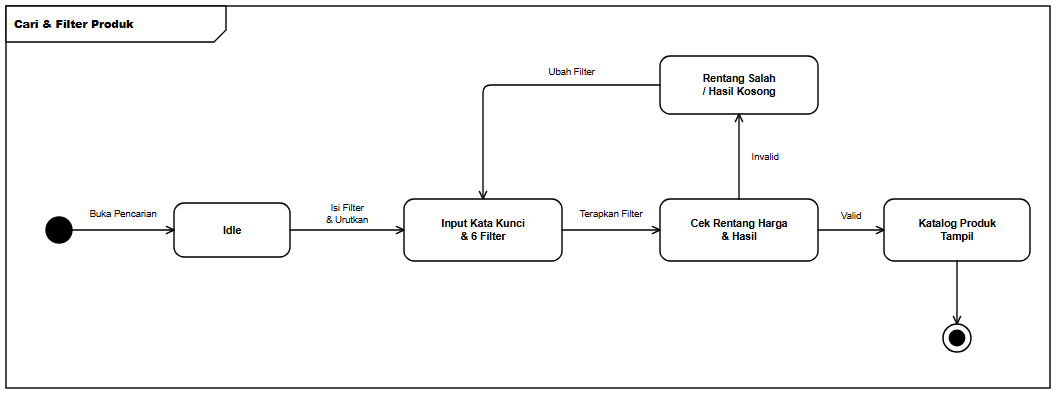

The diagram above was exported from draw.io. Its source (the exported page's mxGraphModel, read from the mxfile embedded in the PNG):
<mxGraphModel dx="1092" dy="430" grid="1" gridSize="10" guides="1" tooltips="1" connect="1" arrows="1" fold="1" page="1" pageScale="1" pageWidth="1092" pageHeight="430" background="#ffffff" math="0" shadow="0">
  <root>
    <mxCell id="0" />
    <mxCell id="1" parent="0" />
    <mxCell id="frame" value="&lt;b&gt;Cari &amp; Filter Produk&lt;/b&gt;" style="shape=umlFrame;whiteSpace=wrap;html=1;width=220;height=36;boundedLbl=1;verticalAlign=top;align=left;fillColor=#ffffff;strokeColor=#000000;strokeWidth=1.4;fontFamily=Helvetica;fontSize=11;fontColor=#000000;" vertex="1" parent="1">
      <mxGeometry x="24" y="24" width="1044" height="382" as="geometry" />
    </mxCell>
    <mxCell id="init" value="" style="ellipse;html=1;aspect=fixed;fillColor=#000000;strokeColor=#000000;strokeWidth=1.4;" vertex="1" parent="1">
      <mxGeometry x="64" y="235" width="26" height="26" as="geometry" />
    </mxCell>
    <mxCell id="s_idle" value="&lt;b&gt;Idle&lt;/b&gt;" style="rounded=1;arcSize=20;whiteSpace=wrap;html=1;fillColor=#ffffff;strokeColor=#000000;strokeWidth=1.4;fontFamily=Helvetica;fontSize=10.5;fontColor=#000000;spacingLeft=6;spacingRight=6;" vertex="1" parent="1">
      <mxGeometry x="192" y="221" width="116" height="54" as="geometry" />
    </mxCell>
    <mxCell id="s_act" value="&lt;b&gt;Input Kata Kunci&lt;br&gt;&amp;amp; 6 Filter&lt;/b&gt;" style="rounded=1;arcSize=20;whiteSpace=wrap;html=1;fillColor=#ffffff;strokeColor=#000000;strokeWidth=1.4;fontFamily=Helvetica;fontSize=10.5;fontColor=#000000;spacingLeft=6;spacingRight=6;" vertex="1" parent="1">
      <mxGeometry x="422" y="217" width="158" height="62" as="geometry" />
    </mxCell>
    <mxCell id="s_chk" value="&lt;b&gt;Cek Rentang Harga&lt;br&gt;&amp;amp; Hasil&lt;/b&gt;" style="rounded=1;arcSize=20;whiteSpace=wrap;html=1;fillColor=#ffffff;strokeColor=#000000;strokeWidth=1.4;fontFamily=Helvetica;fontSize=10.5;fontColor=#000000;spacingLeft=6;spacingRight=6;" vertex="1" parent="1">
      <mxGeometry x="678" y="217" width="158" height="62" as="geometry" />
    </mxCell>
    <mxCell id="s_ok" value="&lt;b&gt;Katalog Produk&lt;br&gt;Tampil&lt;/b&gt;" style="rounded=1;arcSize=20;whiteSpace=wrap;html=1;fillColor=#ffffff;strokeColor=#000000;strokeWidth=1.4;fontFamily=Helvetica;fontSize=10.5;fontColor=#000000;spacingLeft=6;spacingRight=6;" vertex="1" parent="1">
      <mxGeometry x="902" y="217" width="146" height="62" as="geometry" />
    </mxCell>
    <mxCell id="s_fail" value="&lt;b&gt;Rentang Salah&lt;br&gt;/ Hasil Kosong&lt;/b&gt;" style="rounded=1;arcSize=20;whiteSpace=wrap;html=1;fillColor=#ffffff;strokeColor=#000000;strokeWidth=1.4;fontFamily=Helvetica;fontSize=10.5;fontColor=#000000;spacingLeft=6;spacingRight=6;" vertex="1" parent="1">
      <mxGeometry x="678" y="74" width="158" height="58" as="geometry" />
    </mxCell>
    <mxCell id="final" value="" style="ellipse;html=1;shape=endState;aspect=fixed;fillColor=#000000;strokeColor=#000000;strokeWidth=1.5;" vertex="1" parent="1">
      <mxGeometry x="961" y="342" width="28" height="28" as="geometry" />
    </mxCell>
    <mxCell id="e1" value="Buka Pencarian" style="edgeStyle=orthogonalEdgeStyle;rounded=1;arcSize=8;jumpStyle=arc;jumpSize=7;orthogonalLoop=1;jettySize=auto;html=1;endArrow=open;endFill=0;endSize=8;strokeColor=#000000;strokeWidth=1.35;fontFamily=Helvetica;fontSize=9.5;fontColor=#000000;labelBackgroundColor=#ffffff;exitX=1;exitY=0.5;exitDx=0;exitDy=0;exitPerimeter=0;entryX=0;entryY=0.5;entryDx=0;entryDy=0;entryPerimeter=0;" edge="1" parent="1" source="init" target="s_idle">
      <mxGeometry relative="1" as="geometry">
        <mxPoint y="-16" as="offset" />
      </mxGeometry>
    </mxCell>
    <mxCell id="e2" value="Isi Filter&lt;br&gt;&amp;amp; Urutkan" style="edgeStyle=orthogonalEdgeStyle;rounded=1;arcSize=8;jumpStyle=arc;jumpSize=7;orthogonalLoop=1;jettySize=auto;html=1;endArrow=open;endFill=0;endSize=8;strokeColor=#000000;strokeWidth=1.35;fontFamily=Helvetica;fontSize=9.5;fontColor=#000000;labelBackgroundColor=#ffffff;exitX=1;exitY=0.5;exitDx=0;exitDy=0;exitPerimeter=0;entryX=0;entryY=0.5;entryDx=0;entryDy=0;entryPerimeter=0;" edge="1" parent="1" source="s_idle" target="s_act">
      <mxGeometry relative="1" as="geometry">
        <mxPoint y="-16" as="offset" />
      </mxGeometry>
    </mxCell>
    <mxCell id="e3" value="Terapkan Filter" style="edgeStyle=orthogonalEdgeStyle;rounded=1;arcSize=8;jumpStyle=arc;jumpSize=7;orthogonalLoop=1;jettySize=auto;html=1;endArrow=open;endFill=0;endSize=8;strokeColor=#000000;strokeWidth=1.35;fontFamily=Helvetica;fontSize=9.5;fontColor=#000000;labelBackgroundColor=#ffffff;exitX=1;exitY=0.5;exitDx=0;exitDy=0;exitPerimeter=0;entryX=0;entryY=0.5;entryDx=0;entryDy=0;entryPerimeter=0;" edge="1" parent="1" source="s_act" target="s_chk">
      <mxGeometry relative="1" as="geometry">
        <mxPoint y="-16" as="offset" />
      </mxGeometry>
    </mxCell>
    <mxCell id="e4" value="Valid" style="edgeStyle=orthogonalEdgeStyle;rounded=1;arcSize=8;jumpStyle=arc;jumpSize=7;orthogonalLoop=1;jettySize=auto;html=1;endArrow=open;endFill=0;endSize=8;strokeColor=#000000;strokeWidth=1.35;fontFamily=Helvetica;fontSize=9.5;fontColor=#000000;labelBackgroundColor=#ffffff;exitX=1;exitY=0.5;exitDx=0;exitDy=0;exitPerimeter=0;entryX=0;entryY=0.5;entryDx=0;entryDy=0;entryPerimeter=0;" edge="1" parent="1" source="s_chk" target="s_ok">
      <mxGeometry relative="1" as="geometry">
        <mxPoint y="-14" as="offset" />
      </mxGeometry>
    </mxCell>
    <mxCell id="e5" value="" style="edgeStyle=orthogonalEdgeStyle;rounded=1;arcSize=8;jumpStyle=arc;jumpSize=7;orthogonalLoop=1;jettySize=auto;html=1;endArrow=open;endFill=0;endSize=8;strokeColor=#000000;strokeWidth=1.35;fontFamily=Helvetica;fontSize=9.5;fontColor=#000000;labelBackgroundColor=#ffffff;exitX=0.5;exitY=1;exitDx=0;exitDy=0;exitPerimeter=0;entryX=0.5;entryY=0;entryDx=0;entryDy=0;entryPerimeter=0;" edge="1" parent="1" source="s_ok" target="final">
      <mxGeometry relative="1" as="geometry" />
    </mxCell>
    <mxCell id="e6" value="Invalid" style="edgeStyle=orthogonalEdgeStyle;rounded=1;arcSize=8;jumpStyle=arc;jumpSize=7;orthogonalLoop=1;jettySize=auto;html=1;endArrow=open;endFill=0;endSize=8;strokeColor=#000000;strokeWidth=1.35;fontFamily=Helvetica;fontSize=9.5;fontColor=#000000;labelBackgroundColor=#ffffff;exitX=0.5;exitY=0;exitDx=0;exitDy=0;exitPerimeter=0;entryX=0.5;entryY=1;entryDx=0;entryDy=0;entryPerimeter=0;" edge="1" parent="1" source="s_chk" target="s_fail">
      <mxGeometry relative="1" as="geometry">
        <mxPoint x="26" as="offset" />
      </mxGeometry>
    </mxCell>
    <mxCell id="e7" value="Ubah Filter" style="edgeStyle=orthogonalEdgeStyle;rounded=1;arcSize=8;jumpStyle=arc;jumpSize=7;orthogonalLoop=1;jettySize=auto;html=1;endArrow=open;endFill=0;endSize=8;strokeColor=#000000;strokeWidth=1.35;fontFamily=Helvetica;fontSize=9.5;fontColor=#000000;labelBackgroundColor=#ffffff;exitX=0;exitY=0.5;exitDx=0;exitDy=0;exitPerimeter=0;entryX=0.5;entryY=0;entryDx=0;entryDy=0;entryPerimeter=0;" edge="1" parent="1" source="s_fail" target="s_act">
      <mxGeometry x="-0.3918" relative="1" as="geometry">
        <Array as="points">
          <mxPoint x="501" y="103" />
        </Array>
        <mxPoint y="-13" as="offset" />
      </mxGeometry>
    </mxCell>
  </root>
</mxGraphModel>